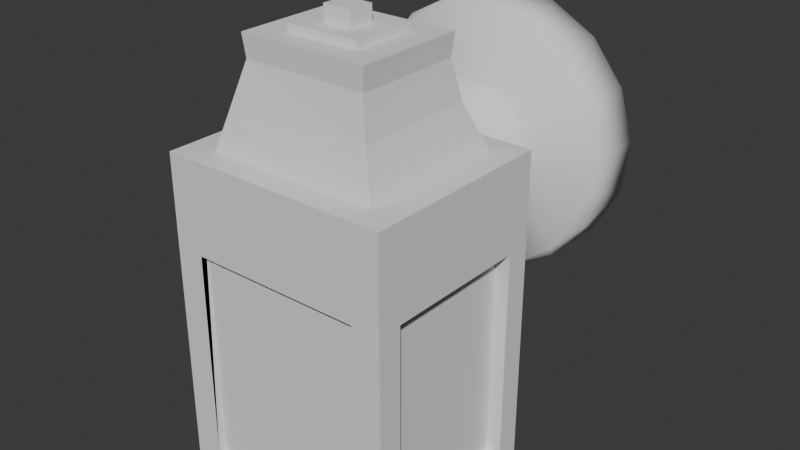 # Source: OutdoorGarageLight.blend  (saved by Blender 4.0.36; exported with 4.5.12 LTS)
import bpy
from mathutils import Matrix  # noqa: F401  (used for matrix-valued properties, if any)

bpy.ops.wm.read_factory_settings(use_empty=True)
scene = bpy.context.scene
scene.name = 'Scene'

# ---- collections
col_collection = bpy.data.collections.new('Collection'); scene.collection.children.link(col_collection)

# ---- world
world_world = bpy.data.worlds.new('World'); scene.world = world_world
world_world.use_nodes = True; world_world.node_tree.nodes.clear()
_N = world_world.node_tree.nodes; _L = world_world.node_tree.links
n0 = _N.new('ShaderNodeOutputWorld'); n0.name = 'World Output'; n0.location = (300, 300)
n1 = _N.new('ShaderNodeBackground'); n1.name = 'Background'; n1.location = (10, 300)
n1.inputs[0].default_value = (0.05088, 0.05088, 0.05088, 1.0)
_L.new(n1.outputs[0], n0.inputs[0])
n0.is_active_output = True
world_world.color = (0.05088, 0.05088, 0.05088)
world_world.use_sun_shadow = False
world_world.sun_shadow_jitter_overblur = 0.0

# ---- meshes
me_circle = bpy.data.meshes.new('Circle')
me_circle.from_pydata([(-0.0809, 1.001, 0.0), (-0.4578, 0.8939, 0.0), (-0.7651, 0.6507, 0.0), (-0.9558, 0.3083, 0.0), (-1.001, -0.0809, 7.275e-19), (-0.8939, -0.4578, 0.0), (-0.6507, -0.7651, 0.0), (-0.3083, -0.9558, 0.0), (0.0809, -1.001, 0.0), (0.4578, -0.8939, 0.0), (0.7651, -0.6507, 0.0), (0.9558, -0.3083, 0.0), (1.001, 0.0809, -9.699e-19), (0.8939, 0.4578, 0.0), (0.6507, 0.7651, 0.0), (0.3083, 0.9558, 0.0), (-0.1062, 0.9931, 0.3444), (-0.3871, 0.8916, 0.3976), (-0.6424, 0.7642, 0.3469), (-0.6826, 0.6601, 0.4062), (-0.2, 0.4447, 0.4116), (-0.8847, 0.4634, 0.3444), (-0.9577, 0.1731, 0.3945), (-0.9931, -0.1062, 0.3444), (-0.4586, 0.1391, 0.4113), (-0.8916, -0.3871, 0.3976), (-0.7642, -0.6424, 0.3469), (-0.4441, -0.1711, 0.4113), (-0.6601, -0.6826, 0.4062), (-0.4634, -0.8847, 0.3444), (-0.1731, -0.9577, 0.3945), (-0.2386, -0.4177, 0.4114), (0.1062, -0.9931, 0.3444), (0.3871, -0.8916, 0.3976), (0.6424, -0.7642, 0.3469), (0.1266, -0.4641, 0.4114), (0.6826, -0.6601, 0.4062), (0.8847, -0.4634, 0.3444), (0.9577, -0.1731, 0.3945), (0.9931, 0.1062, 0.3444), (0.4527, -0.1875, 0.4116), (0.8916, 0.3871, 0.3976), (0.7642, 0.6424, 0.3469), (0.4351, 0.193, 0.4113), (0.6601, 0.6826, 0.4062), (0.4634, 0.8847, 0.3444), (0.1731, 0.9577, 0.3945), (0.2147, 0.4305, 0.4114), (-0.1599, 0.3557, 1.077), (-0.3668, 0.1113, 1.078), (-0.3443, -0.1717, 1.078), (-0.1839, -0.3299, 1.078), (0.02691, -0.3838, 1.078), (0.3176, -0.2262, 1.077), (0.3744, 0.07448, 1.078), (0.2069, 0.3306, 1.077), (-0.05946, -0.3158, 0.9065), (-0.03495, -0.3681, 0.5869), (-0.1206, 0.3043, 0.9006), (-0.1709, 0.3213, 0.584), (0.1821, 0.2735, 0.9038), (-0.2814, 0.2305, 0.5843), (0.1712, -0.3209, 0.5843), (-0.3482, 0.1053, 0.5843), (-0.293, 0.13, 0.9046), (0.281, -0.231, 0.5843), (0.1906, -0.2675, 0.9039), (-0.3588, -0.07291, 0.5869), (-0.3154, -0.05901, 0.9026), (0.3595, -0.07314, 0.5826), (0.3486, 0.1039, 0.5842), (0.328, 0.005606, 0.9073), (-0.2573, -0.261, 0.5849), (-0.2271, -0.2265, 0.9046), (0.03933, 0.3681, 0.5863), (0.261, 0.2573, 0.5849)], [], [(15, 45, 14), (2, 18, 1), (3, 21, 2), (10, 34, 9), (11, 37, 10), (6, 26, 5), (7, 29, 6), (14, 42, 13), (46, 16, 17), (19, 17, 18), (19, 18, 21), (19, 21, 22), (22, 23, 25), (28, 25, 26), (28, 26, 29), (28, 29, 30), (30, 32, 33), (36, 33, 34), (36, 34, 37), (36, 37, 38), (38, 39, 41), (44, 41, 42), (44, 42, 45), (44, 45, 46), (20, 17, 19), (20, 19, 24), (48, 58, 64, 49), (66, 53, 52), (68, 49, 64), (68, 50, 49), (71, 54, 53), (73, 51, 50), (56, 52, 51), (47, 74, 75), (74, 60, 75), (35, 57, 31), (20, 59, 74), (59, 58, 74), (43, 75, 70), (31, 72, 27), (70, 71, 69), (27, 67, 24), (24, 67, 63), (65, 66, 62), (24, 63, 61), (61, 64, 58), (62, 66, 57), (20, 61, 59), (46, 15, 0, 16), (3, 2, 1, 0, 15, 14, 13, 12, 11, 10, 9, 8, 7, 6, 5, 4), (30, 7, 8, 32), (32, 8, 9, 33), (1, 18, 17), (15, 46, 45), (16, 0, 1, 17), (2, 21, 18), (9, 34, 33), (22, 3, 4, 23), (3, 22, 21), (10, 37, 34), (23, 4, 5, 25), (11, 38, 37), (38, 11, 12, 39), (39, 12, 13, 41), (5, 26, 25), (25, 27, 24, 22), (6, 29, 26), (13, 42, 41), (7, 30, 29), (56, 66, 52), (14, 45, 42), (20, 46, 17), (24, 19, 22), (25, 28, 31, 27), (33, 36, 40, 35), (31, 28, 30), (35, 31, 30), (35, 30, 33), (41, 43, 40, 38), (40, 36, 38), (41, 44, 47, 43), (47, 44, 46), (20, 47, 46), (51, 52, 53, 54, 55, 48, 49, 50), (55, 60, 58, 48), (54, 71, 60, 55), (66, 71, 53), (68, 73, 50), (56, 73, 72, 57), (73, 56, 51), (43, 47, 75), (31, 57, 72), (71, 70, 75, 60), (70, 69, 40, 43), (73, 68, 67, 72), (27, 72, 67), (66, 65, 69, 71), (40, 69, 65), (68, 64, 63, 67), (62, 35, 40, 65), (61, 63, 64), (47, 20, 74), (74, 58, 60), (20, 24, 61), (35, 62, 57), (59, 61, 58), (57, 66, 56)])
me_circle.polygons.foreach_set('use_smooth', [True] * 107)
_uv = me_circle.uv_layers.new(name='UVMap')
_uv.uv.foreach_set('vector', [0.0, 0.0, 0.0, 0.0, 0.0, 0.0, 0.0, 0.0, 0.0, 0.0, 0.0, 0.0, 0.0, 0.0, 0.0, 0.0, 0.0, 0.0, 0.0, 0.0, 0.0, 0.0, 0.0, 0.0, 0.0, 0.0, 0.0, 0.0, 0.0, 0.0, 0.0, 0.0, 0.0, 0.0, 0.0, 0.0, 0.0, 0.0, 0.0, 0.0, 0.0, 0.0, 0.0, 0.0, 0.0, 0.0, 0.0, 0.0, 0.0, 0.0, 0.0, 0.0, 0.0, 0.0, 0.0, 0.0, 0.0, 0.0, 0.0, 0.0, 0.0, 0.0, 0.0, 0.0, 0.0, 0.0, 0.0, 0.0, 0.0, 0.0, 0.0, 0.0, 0.0, 0.0, 0.0, 0.0, 0.0, 0.0, 0.0, 0.0, 0.0, 0.0, 0.0, 0.0, 0.0, 0.0, 0.0, 0.0, 0.0, 0.0, 0.0, 0.0, 0.0, 0.0, 0.0, 0.0, 0.0, 0.0, 0.0, 0.0, 0.0, 0.0, 0.0, 0.0, 0.0, 0.0, 0.0, 0.0, 0.0, 0.0, 0.0, 0.0, 0.0, 0.0, 0.0, 0.0, 0.0, 0.0, 0.0, 0.0, 0.0, 0.0, 0.0, 0.0, 0.0, 0.0, 0.0, 0.0, 0.0, 0.0, 0.0, 0.0, 0.0, 0.0, 0.0, 0.0, 0.0, 0.0, 0.0, 0.0, 0.0, 0.0, 0.0, 0.0, 0.0, 0.0, 0.0, 0.0, 0.0, 0.0, 0.0, 0.0, 0.0, 0.0, 0.0, 0.0, 0.0, 0.0, 0.0, 0.0, 0.0, 0.0, 0.0, 0.0, 0.0, 0.0, 0.0, 0.0, 0.0, 0.0, 0.0, 0.0, 0.0, 0.0, 0.0, 0.0, 0.0, 0.0, 0.0, 0.0, 0.0, 0.0, 0.0, 0.0, 0.0, 0.0, 0.0, 0.0, 0.0, 0.0, 0.0, 0.0, 0.0, 0.0, 0.0, 0.0, 0.0, 0.0, 0.0, 0.0, 0.0, 0.0, 0.0, 0.0, 0.0, 0.0, 0.0, 0.0, 0.0, 0.0, 0.0, 0.0, 0.0, 0.0, 0.0, 0.0, 0.0, 0.0, 0.0, 0.0, 0.0, 0.0, 0.0, 0.0, 0.0, 0.0, 0.0, 0.0, 0.0, 0.0, 0.0, 0.0, 0.0, 0.0, 0.0, 0.0, 0.0, 0.0, 0.0, 0.0, 0.0, 0.0, 0.0, 0.0, 0.0, 0.0, 0.0, 0.0, 0.0, 0.0, 0.0, 0.0, 0.0, 0.0, 0.0, 0.0, 0.0, 0.0, 0.0, 0.0, 0.0, 0.0, 0.0, 0.0, 0.0, 0.0, 0.0, 0.0, 0.0, 0.0, 0.0, 0.0, 0.0, 0.0, 0.0, 0.0, 0.0, 0.0, 0.0, 0.0, 0.0, 0.0, 0.0, 0.0, 0.0, 0.0, 0.0, 0.0, 0.0, 0.0, 0.0, 0.0, 0.0, 0.0, 0.0, 0.0, 0.0, 0.0, 0.0, 0.0, 0.0, 0.0, 0.0, 0.0, 0.0, 0.0, 0.0, 0.0, 0.0, 0.0, 0.0, 0.0, 0.0, 0.0, 0.0, 0.0, 0.0, 0.0, 0.0, 0.0, 0.0, 0.0, 0.0, 0.0, 0.0, 0.0, 0.0, 0.0, 0.0, 0.0, 0.0, 0.0, 0.0, 0.0, 0.0, 0.0, 0.0, 0.0, 0.0, 0.0, 0.0, 0.0, 0.0, 0.0, 0.0, 0.0, 0.0, 0.0, 0.0, 0.0, 0.0, 0.0, 0.0, 0.0, 0.0, 0.0, 0.0, 0.0, 0.0, 0.0, 0.0, 0.0, 0.0, 0.0, 0.0, 0.0, 0.0, 0.0, 0.0, 0.0, 0.0, 0.0, 0.0, 0.0, 0.0, 0.0, 0.0, 0.0, 0.0, 0.0, 0.0, 0.0, 0.0, 0.0, 0.0, 0.0, 0.0, 0.0, 0.0, 0.0, 0.0, 0.0, 0.0, 0.0, 0.0, 0.0, 0.0, 0.0, 0.0, 0.0, 0.0, 0.0, 0.0, 0.0, 0.0, 0.0, 0.0, 0.0, 0.0, 0.0, 0.0, 0.0, 0.0, 0.0, 0.0, 0.0, 0.0, 0.0, 0.0, 0.0, 0.0, 0.0, 0.0, 0.0, 0.0, 0.0, 0.0, 0.0, 0.0, 0.0, 0.0, 0.0, 0.0, 0.0, 0.0, 0.0, 0.0, 0.0, 0.0, 0.0, 0.0, 0.0, 0.0, 0.0, 0.0, 0.0, 0.0, 0.0, 0.0, 0.0, 0.0, 0.0, 0.0, 0.0, 0.0, 0.0, 0.0, 0.0, 0.0, 0.0, 0.0, 0.0, 0.0, 0.0, 0.0, 0.0, 0.0, 0.0, 0.0, 0.0, 0.0, 0.0, 0.0, 0.0, 0.0, 0.0, 0.0, 0.0, 0.0, 0.0, 0.0, 0.0, 0.0, 0.0, 0.0, 0.0, 0.0, 0.0, 0.0, 0.0, 0.0, 0.0, 0.0, 0.0, 0.0, 0.0, 0.0, 0.0, 0.0, 0.0, 0.0, 0.0, 0.0, 0.0, 0.0, 0.0, 0.0, 0.0, 0.0, 0.0, 0.0, 0.0, 0.0, 0.0, 0.0, 0.0, 0.0, 0.0, 0.0, 0.0, 0.0, 0.0, 0.0, 0.0, 0.0, 0.0, 0.0, 0.0, 0.0, 0.0, 0.0, 0.0, 0.0, 0.0, 0.0, 0.0, 0.0, 0.0, 0.0, 0.0, 0.0, 0.0, 0.0, 0.0, 0.0, 0.0, 0.0, 0.0, 0.0, 0.0, 0.0, 0.0, 0.0, 0.0, 0.0, 0.0, 0.0, 0.0, 0.0, 0.0, 0.0, 0.0, 0.0, 0.0, 0.0, 0.0, 0.0, 0.0, 0.0, 0.0, 0.0, 0.0, 0.0, 0.0, 0.0, 0.0, 0.0, 0.0, 0.0, 0.0, 0.0, 0.0, 0.0, 0.0, 0.0, 0.0, 0.0, 0.0, 0.0, 0.0, 0.0, 0.0, 0.0, 0.0, 0.0, 0.0, 0.0, 0.0, 0.0, 0.0, 0.0, 0.0, 0.0, 0.0, 0.0, 0.0, 0.0, 0.0, 0.0, 0.0, 0.0, 0.0, 0.0, 0.0, 0.0, 0.0, 0.0, 0.0, 0.0, 0.0, 0.0, 0.0, 0.0, 0.0, 0.0, 0.0, 0.0, 0.0, 0.0, 0.0, 0.0, 0.0, 0.0, 0.0, 0.0, 0.0, 0.0, 0.0, 0.0, 0.0, 0.0, 0.0, 0.0, 0.0, 0.0, 0.0, 0.0, 0.0, 0.0, 0.0, 0.0, 0.0, 0.0, 0.0, 0.0, 0.0, 0.0, 0.0, 0.0, 0.0, 0.0, 0.0, 0.0, 0.0, 0.0, 0.0, 0.0, 0.0, 0.0, 0.0, 0.0, 0.0, 0.0, 0.0, 0.0, 0.0, 0.0, 0.0, 0.0, 0.0, 0.0, 0.0, 0.0, 0.0, 0.0, 0.0, 0.0, 0.0, 0.0, 0.0, 0.0, 0.0, 0.0, 0.0, 0.0, 0.0, 0.0, 0.0, 0.0, 0.0, 0.0, 0.0, 0.0, 0.0, 0.0, 0.0, 0.0, 0.0, 0.0, 0.0, 0.0, 0.0, 0.0, 0.0, 0.0, 0.0, 0.0, 0.0, 0.0, 0.0, 0.0, 0.0, 0.0, 0.0])
me_circle.update()
me_cube_001 = bpy.data.meshes.new('Cube.001')
me_cube_001.from_pydata([(-1.0, 1.0, 1.0), (-0.1267, -0.1267, 2.082), (-0.1267, 0.1267, 2.082), (0.75, 1.0, 0.2273), (0.5, 1.0, 0.2273), (0.25, 1.0, 0.2273), (0.0, 1.0, 0.2273), (-0.25, 1.0, 0.2273), (-0.5, 1.0, 0.2273), (-0.75, 1.0, 0.2273), (1.0, 1.0, 1.0), (-0.75, -1.0, 0.2273), (-0.5, -1.0, 0.2273), (-0.25, -1.0, 0.2273), (0.0, -1.0, 0.2273), (0.25, -1.0, 0.2273), (0.5, -1.0, 0.2273), (0.75, -1.0, 0.2273), (-1.0, -1.0, 1.0), (0.7607, 0.7596, 1.009), (-0.7472, -0.7472, 1.0), (0.5615, 0.5615, 1.884), (-0.5615, -0.5615, 1.884), (0.6098, 0.6098, 1.37), (0.5425, 0.5425, 1.691), (-0.6752, -0.67, 1.248), (-0.5425, -0.5425, 1.691), (0.3187, 0.3187, 1.884), (-0.3187, -0.3187, 1.884), (0.3187, 0.3187, 1.947), (-0.3187, -0.3187, 1.947), (0.1267, 0.1267, 1.947), (-0.1267, -0.1267, 1.947), (0.1267, 0.1267, 2.082), (0.1267, -0.1267, 2.082), (-1.0, 0.75, 0.2273), (-1.0, 0.5, 0.2273), (-1.0, 0.25, 0.2273), (-1.0, 0.0, 0.2273), (-1.0, -0.25, 0.2273), (-1.0, -0.5, 0.2273), (-1.0, -0.75, 0.2273), (1.0, -0.75, 0.2273), (1.0, -0.5, 0.2273), (1.0, -0.25, 0.2273), (1.0, 0.0, 0.2273), (1.0, 0.25, 0.2273), (1.0, 0.5, 0.2273), (1.0, 0.75, 0.2273), (1.0, -1.0, 1.0), (-0.7596, 0.7607, 1.009), (0.7596, -0.7607, 1.009), (-0.5615, 0.5615, 1.884), (0.5615, -0.5615, 1.884), (0.6098, -0.6098, 1.37), (0.5425, -0.5425, 1.691), (-0.6098, 0.6098, 1.37), (-0.5425, 0.5425, 1.691), (-0.3187, 0.3187, 1.884), (0.3187, -0.3187, 1.884), (-0.3187, 0.3187, 1.947), (0.3187, -0.3187, 1.947), (-0.1267, 0.1267, 1.947), (0.1267, -0.1267, 1.947), (-0.75, -0.75, 0.2273), (-0.75, 0.75, 0.2273), (0.75, 0.75, 0.2273), (0.75, -0.75, 0.2273), (-1.0, -1.0, -1.836), (-1.0, 1.0, -1.836), (1.0, 0.75, -1.836), (1.0, 1.0, -1.836), (1.0, -1.0, -1.836), (0.75, 1.0, -1.836), (-0.75, -1.0, -1.836), (-0.75, -0.75, -1.836), (0.75, -0.75, -1.836), (-1.0, 0.75, -1.836), (-0.75, 0.75, -1.836), (0.75, 0.75, -1.836), (1.0, -0.75, -1.617), (0.75, -0.75, -1.617), (0.75, -1.0, -1.617), (-0.7645, -0.75, -1.836), (-0.7645, -1.0, -1.836), (-0.7645, -1.0, -1.617), (-0.7645, -0.75, -1.617), (1.0, 0.7754, -1.836), (0.75, 0.7754, -1.836), (1.0, 0.7754, -1.617), (0.75, 0.7754, -1.617), (-0.75, -1.0, -1.614), (-0.75, -0.75, -1.614), (-1.0, -0.75, -1.614), (-0.75, 0.7531, -1.836), (-1.0, 0.7531, -1.836), (-1.0, 0.7531, -1.614), (-0.75, 0.7531, -1.614), (-0.75, 0.75, -1.621), (-0.75, 1.0, -1.621), (-1.0, 0.75, -1.621), (0.761, 1.0, -1.836), (0.761, 0.75, -1.836), (0.761, 0.75, -1.621), (0.761, 1.0, -1.621), (-0.9401, 0.75, 0.2273), (-0.9401, -0.75, 0.2273), (-0.9401, -0.75, -1.614), (-0.9401, 0.752, -1.615), (-0.75, -0.9402, 0.2273), (0.75, -0.9402, 0.2273), (0.75, -0.9402, -1.617), (-0.7504, -0.9402, -1.615), (0.9358, -0.75, 0.2273), (0.9358, 0.75, 0.2273), (0.9358, -0.75, -1.617), (0.9358, 0.7754, -1.617), (0.75, 0.9367, 0.2273), (-0.75, 0.9367, 0.2273), (-0.75, 0.9367, -1.621), (0.761, 0.9367, -1.621), (-0.7645, -0.75, -1.836), (-0.75, -0.75, -1.836), (0.75, 0.7754, -1.836), (-0.75, 0.7531, -1.836), (0.761, 0.75, -1.836), (0.75, -0.75, -1.836), (-0.75, 0.75, -1.836)], [], [(59, 61, 28), (63, 34, 32), (51, 25, 20), (56, 57, 24), (50, 23, 19), (50, 56, 23), (58, 60, 27), (51, 18, 49), (20, 18, 51), (50, 10, 0), (19, 10, 50), (49, 16, 17), (18, 14, 15), (18, 13, 14), (18, 12, 13), (18, 11, 12), (0, 8, 9), (10, 6, 7), (10, 5, 6), (10, 4, 5), (10, 3, 4), (3, 66, 4), (4, 66, 5), (66, 67, 65), (6, 65, 7), (7, 65, 8), (8, 65, 9), (65, 36, 35), (65, 37, 36), (65, 38, 37), (64, 40, 39), (64, 41, 40), (33, 2, 34), (32, 1, 62), (31, 34, 63), (62, 30, 32), (28, 30, 58), (25, 56, 50), (33, 31, 62, 2), (19, 54, 51), (19, 23, 54), (19, 49, 10), (51, 49, 19), (10, 47, 48), (49, 45, 46), (49, 44, 45), (49, 43, 44), (49, 42, 43), (18, 40, 41), (18, 39, 40), (18, 38, 39), (18, 37, 38), (0, 35, 36), (68, 74, 91), (69, 77, 100), (39, 106, 40), (15, 110, 16), (42, 113, 43), (6, 117, 5), (36, 105, 37), (96, 108, 100), (40, 106, 41), (38, 106, 39), (35, 105, 36), (12, 109, 13), (16, 110, 17), (85, 112, 91), (13, 109, 14), (11, 109, 12), (46, 114, 47), (43, 113, 44), (47, 114, 48), (44, 113, 45), (4, 117, 3), (9, 118, 8), (5, 117, 4), (78, 124, 127), (76, 122, 126), (94, 123, 124), (88, 125, 123), (83, 127, 121), (102, 126, 125), (75, 121, 122), (31, 33, 34), (2, 1, 34), (60, 62, 31, 29), (63, 32, 61), (32, 30, 61), (26, 25, 54, 55), (28, 61, 30), (32, 34, 1), (59, 28, 53), (28, 22, 53), (58, 27, 52), (27, 21, 52), (52, 21, 24, 57), (51, 54, 25), (23, 56, 24), (53, 22, 26, 55), (71, 10, 48, 70), (27, 60, 29), (13, 64, 67, 14), (64, 12, 11), (64, 13, 12), (15, 16, 49, 18), (67, 15, 14), (67, 16, 15), (67, 17, 16), (7, 8, 0, 10), (65, 6, 5, 66), (102, 78, 69, 101), (65, 67, 64), (39, 38, 65, 64), (61, 59, 27, 29), (62, 1, 2), (31, 63, 29), (63, 61, 29), (62, 60, 30), (58, 30, 60), (21, 27, 59, 53), (26, 57, 56, 25), (28, 58, 22), (58, 52, 22), (21, 53, 55, 24), (20, 25, 50), (54, 24, 55), (54, 23, 24), (18, 20, 50, 0), (22, 52, 57, 26), (75, 92, 91, 74), (67, 66, 45, 44), (48, 47, 66), (47, 46, 66), (46, 45, 66), (46, 47, 10, 49), (44, 43, 67), (43, 42, 67), (36, 37, 18, 0), (79, 73, 71, 70), (75, 74, 68), (69, 78, 77), (96, 93, 92, 97), (78, 98, 100, 77), (89, 80, 72, 87), (73, 3, 10, 71), (70, 48, 66, 79), (79, 66, 3, 73), (84, 72, 82, 85), (82, 17, 67, 81), (80, 42, 49, 72), (72, 49, 17, 82), (81, 67, 42, 80), (84, 85, 86, 83), (85, 82, 81, 86), (86, 81, 76, 83), (83, 76, 72, 84), (88, 90, 89, 87), (90, 81, 80, 89), (87, 72, 76, 88), (88, 76, 81, 90), (91, 11, 18, 68), (93, 41, 64, 92), (92, 64, 11, 91), (68, 18, 41, 93), (95, 96, 97, 94), (94, 75, 68, 95), (97, 92, 75, 94), (95, 68, 93, 96), (100, 35, 0, 69), (69, 0, 9, 99), (98, 65, 35, 100), (99, 9, 65, 98), (101, 104, 103, 102), (104, 99, 98, 103), (103, 98, 78, 102), (101, 69, 99, 104), (105, 35, 100, 108), (107, 93, 41, 106), (106, 38, 37, 105), (108, 96, 93, 107), (112, 85, 82, 111), (111, 82, 17, 110), (109, 11, 91, 112), (110, 15, 14, 109), (113, 42, 80, 115), (116, 89, 48, 114), (114, 46, 45, 113), (115, 80, 89, 116), (120, 104, 3, 117), (119, 99, 104, 120), (118, 9, 99, 119), (117, 6, 8, 118), (78, 94, 124), (76, 75, 122), (94, 88, 123), (88, 102, 125), (83, 78, 127), (102, 76, 126), (75, 83, 121)])
_uv = me_cube_001.uv_layers.new(name='UVMap')
_uv.uv.foreach_set('vector', [0.697, 0.678, 0.697, 0.678, 0.803, 0.678, 0.7289, 0.6461, 0.7289, 0.6461, 0.7711, 0.6461, 0.6566, 0.7184, 0.8434, 0.7184, 0.8434, 0.7184, 0.8434, 0.5316, 0.8434, 0.5316, 0.6566, 0.5316, 0.8434, 0.5316, 0.6566, 0.5316, 0.6566, 0.5316, 0.8434, 0.5316, 0.8434, 0.5316, 0.6566, 0.5316, 0.803, 0.572, 0.803, 0.572, 0.697, 0.572, 0.6566, 0.7184, 0.875, 0.75, 0.625, 0.75, 0.8434, 0.7184, 0.875, 0.75, 0.6566, 0.7184, 0.8434, 0.5316, 0.625, 0.5, 0.875, 0.5, 0.6566, 0.5316, 0.625, 0.5, 0.8434, 0.5316, 0.625, 0.75, 0.375, 0.8125, 0.375, 0.7812, 0.625, 1.0, 0.375, 0.875, 0.375, 0.8438, 0.625, 1.0, 0.375, 0.9062, 0.375, 0.875, 0.625, 1.0, 0.375, 0.9375, 0.375, 0.9062, 0.625, 1.0, 0.375, 0.9688, 0.375, 0.9375, 0.625, 0.25, 0.375, 0.3125, 0.375, 0.2812, 0.625, 0.5, 0.375, 0.375, 0.375, 0.3438, 0.625, 0.5, 0.375, 0.4062, 0.375, 0.375, 0.625, 0.5, 0.375, 0.4375, 0.375, 0.4062, 0.625, 0.5, 0.375, 0.4688, 0.375, 0.4375, 0.3438, 0.5, 0.3438, 0.5312, 0.3125, 0.5, 0.3125, 0.5, 0.3438, 0.5312, 0.2812, 0.5, 0.3438, 0.5312, 0.3438, 0.7188, 0.1562, 0.5312, 0.25, 0.5, 0.1562, 0.5312, 0.2188, 0.5, 0.2188, 0.5, 0.1562, 0.5312, 0.1875, 0.5, 0.1875, 0.5, 0.1562, 0.5312, 0.1562, 0.5, 0.1562, 0.5312, 0.125, 0.5625, 0.125, 0.5312, 0.1562, 0.5312, 0.125, 0.5938, 0.125, 0.5625, 0.1562, 0.5312, 0.125, 0.625, 0.125, 0.5938, 0.1562, 0.7188, 0.125, 0.6875, 0.125, 0.6562, 0.1562, 0.7188, 0.125, 0.7188, 0.125, 0.6875, 0.7289, 0.6039, 0.7711, 0.6039, 0.7289, 0.6461, 0.7711, 0.6461, 0.7711, 0.6461, 0.7711, 0.6039, 0.7289, 0.6039, 0.7289, 0.6461, 0.7289, 0.6461, 0.7711, 0.6039, 0.803, 0.678, 0.7711, 0.6461, 0.803, 0.678, 0.803, 0.678, 0.803, 0.572, 0.8434, 0.7184, 0.8434, 0.5316, 0.8434, 0.5316, 0.7289, 0.6039, 0.7289, 0.6039, 0.7711, 0.6039, 0.7711, 0.6039, 0.6566, 0.5316, 0.6566, 0.7184, 0.6566, 0.7184, 0.6566, 0.5316, 0.6566, 0.5316, 0.6566, 0.7184, 0.6566, 0.5316, 0.625, 0.75, 0.625, 0.5, 0.6566, 0.7184, 0.625, 0.75, 0.6566, 0.5316, 0.625, 0.5, 0.375, 0.5625, 0.375, 0.5312, 0.625, 0.75, 0.375, 0.625, 0.375, 0.5938, 0.625, 0.75, 0.375, 0.6562, 0.375, 0.625, 0.625, 0.75, 0.375, 0.6875, 0.375, 0.6562, 0.625, 0.75, 0.375, 0.7188, 0.375, 0.6875, 0.625, 0.0, 0.375, 0.0625, 0.375, 0.03125, 0.625, 0.0, 0.375, 0.09375, 0.375, 0.0625, 0.625, 0.0, 0.375, 0.125, 0.375, 0.09375, 0.625, 0.0, 0.375, 0.1562, 0.375, 0.125, 0.625, 0.25, 0.375, 0.2188, 0.375, 0.1875, 0.375, 1.0, 0.375, 0.9688, 0.375, 0.9688, 0.375, 0.25, 0.375, 0.2188, 0.375, 0.2188, 0.375, 0.09375, 0.375, 0.03125, 0.375, 0.0625, 0.375, 0.8438, 0.375, 0.7812, 0.375, 0.8125, 0.375, 0.7188, 0.375, 0.7188, 0.375, 0.6875, 0.25, 0.5, 0.3438, 0.5, 0.2812, 0.5, 0.375, 0.1875, 0.375, 0.2188, 0.375, 0.1562, 0.0, 0.0, 0.0, 0.0, 0.0, 0.0, 0.375, 0.0625, 0.375, 0.03125, 0.375, 0.03125, 0.375, 0.125, 0.375, 0.03125, 0.375, 0.09375, 0.375, 0.2188, 0.375, 0.2188, 0.375, 0.1875, 0.375, 0.9375, 0.375, 0.9688, 0.375, 0.9062, 0.375, 0.8125, 0.375, 0.7812, 0.375, 0.7812, 0.0, 0.0, 0.0, 0.0, 0.0, 0.0, 0.375, 0.9062, 0.375, 0.9688, 0.375, 0.875, 0.375, 0.9688, 0.375, 0.9688, 0.375, 0.9375, 0.375, 0.5938, 0.375, 0.5312, 0.375, 0.5625, 0.375, 0.6875, 0.375, 0.7188, 0.375, 0.6562, 0.375, 0.5625, 0.375, 0.5312, 0.375, 0.5312, 0.375, 0.6562, 0.375, 0.7188, 0.375, 0.625, 0.3125, 0.5, 0.3438, 0.5, 0.3438, 0.5, 0.1562, 0.5, 0.1562, 0.5, 0.1875, 0.5, 0.2812, 0.5, 0.3438, 0.5, 0.3125, 0.5, 0.0, 0.0, 0.0, 0.0, 0.0, 0.0, 0.0, 0.0, 0.0, 0.0, 0.0, 0.0, 0.0, 0.0, 0.0, 0.0, 0.0, 0.0, 0.0, 0.0, 0.0, 0.0, 0.0, 0.0, 0.0, 0.0, 0.0, 0.0, 0.0, 0.0, 0.0, 0.0, 0.0, 0.0, 0.0, 0.0, 0.0, 0.0, 0.0, 0.0, 0.0, 0.0, 0.7289, 0.6039, 0.7289, 0.6039, 0.7289, 0.6461, 0.7711, 0.6039, 0.7711, 0.6461, 0.7289, 0.6461, 0.803, 0.572, 0.7711, 0.6039, 0.7289, 0.6039, 0.697, 0.572, 0.7289, 0.6461, 0.7711, 0.6461, 0.697, 0.678, 0.7711, 0.6461, 0.803, 0.678, 0.697, 0.678, 0.8434, 0.7184, 0.8434, 0.7184, 0.6566, 0.7184, 0.6566, 0.7184, 0.803, 0.678, 0.697, 0.678, 0.803, 0.678, 0.7711, 0.6461, 0.7289, 0.6461, 0.7711, 0.6461, 0.697, 0.678, 0.803, 0.678, 0.6566, 0.7184, 0.803, 0.678, 0.8434, 0.7184, 0.6566, 0.7184, 0.803, 0.572, 0.697, 0.572, 0.8434, 0.5316, 0.697, 0.572, 0.6566, 0.5316, 0.8434, 0.5316, 0.8434, 0.5316, 0.6566, 0.5316, 0.6566, 0.5316, 0.8434, 0.5316, 0.6566, 0.7184, 0.6566, 0.7184, 0.8434, 0.7184, 0.6566, 0.5316, 0.8434, 0.5316, 0.6566, 0.5316, 0.6566, 0.7184, 0.8434, 0.7184, 0.8434, 0.7184, 0.6566, 0.7184, 0.375, 0.5, 0.625, 0.5, 0.375, 0.5312, 0.375, 0.5312, 0.697, 0.572, 0.803, 0.572, 0.697, 0.572, 0.2188, 0.75, 0.1562, 0.7188, 0.3438, 0.7188, 0.25, 0.75, 0.1562, 0.7188, 0.1875, 0.75, 0.1562, 0.75, 0.1562, 0.7188, 0.2188, 0.75, 0.1875, 0.75, 0.375, 0.8438, 0.375, 0.8125, 0.625, 0.75, 0.625, 1.0, 0.3438, 0.7188, 0.2812, 0.75, 0.25, 0.75, 0.3438, 0.7188, 0.3125, 0.75, 0.2812, 0.75, 0.3438, 0.7188, 0.3438, 0.75, 0.3125, 0.75, 0.375, 0.3438, 0.375, 0.3125, 0.625, 0.25, 0.625, 0.5, 0.1562, 0.5312, 0.25, 0.5, 0.2812, 0.5, 0.3438, 0.5312, 0.1562, 0.5312, 0.1562, 0.5312, 0.125, 0.5, 0.1562, 0.5, 0.1562, 0.5312, 0.3438, 0.7188, 0.1562, 0.7188, 0.125, 0.6562, 0.125, 0.625, 0.1562, 0.5312, 0.1562, 0.7188, 0.697, 0.678, 0.697, 0.678, 0.697, 0.572, 0.697, 0.572, 0.7711, 0.6039, 0.7711, 0.6461, 0.7711, 0.6039, 0.7289, 0.6039, 0.7289, 0.6461, 0.697, 0.572, 0.7289, 0.6461, 0.697, 0.678, 0.697, 0.572, 0.7711, 0.6039, 0.803, 0.572, 0.803, 0.678, 0.803, 0.572, 0.803, 0.678, 0.803, 0.572, 0.6566, 0.5316, 0.697, 0.572, 0.697, 0.678, 0.6566, 0.7184, 0.8434, 0.7184, 0.8434, 0.5316, 0.8434, 0.5316, 0.8434, 0.7184, 0.803, 0.678, 0.803, 0.572, 0.8434, 0.7184, 0.803, 0.572, 0.8434, 0.5316, 0.8434, 0.7184, 0.6566, 0.5316, 0.6566, 0.7184, 0.6566, 0.7184, 0.6566, 0.5316, 0.8434, 0.7184, 0.8434, 0.7184, 0.8434, 0.5316, 0.6566, 0.7184, 0.6566, 0.5316, 0.6566, 0.7184, 0.6566, 0.7184, 0.6566, 0.5316, 0.6566, 0.5316, 0.875, 0.75, 0.8434, 0.7184, 0.8434, 0.5316, 0.875, 0.5, 0.8434, 0.7184, 0.8434, 0.5316, 0.8434, 0.5316, 0.8434, 0.7184, 0.1562, 0.7188, 0.1562, 0.7188, 0.1562, 0.75, 0.1562, 0.75, 0.3438, 0.7188, 0.3438, 0.5312, 0.375, 0.625, 0.375, 0.6562, 0.375, 0.5312, 0.375, 0.5625, 0.3438, 0.5312, 0.375, 0.5625, 0.375, 0.5938, 0.3438, 0.5312, 0.375, 0.5938, 0.375, 0.625, 0.3438, 0.5312, 0.375, 0.5938, 0.375, 0.5625, 0.625, 0.5, 0.625, 0.75, 0.375, 0.6562, 0.375, 0.6875, 0.3438, 0.7188, 0.375, 0.6875, 0.375, 0.7188, 0.3438, 0.7188, 0.375, 0.1875, 0.375, 0.1562, 0.625, 0.0, 0.625, 0.25, 0.3438, 0.5312, 0.3438, 0.5, 0.375, 0.5, 0.375, 0.5312, 0.1562, 0.7188, 0.1562, 0.75, 0.125, 0.75, 0.125, 0.5, 0.1562, 0.5312, 0.125, 0.5312, 0.125, 0.7188, 0.125, 0.7188, 0.1562, 0.7188, 0.1562, 0.7188, 0.1562, 0.5312, 0.1562, 0.5312, 0.125, 0.5312, 0.125, 0.5312, 0.375, 0.7188, 0.375, 0.7188, 0.375, 0.75, 0.375, 0.7188, 0.375, 0.4688, 0.375, 0.4688, 0.625, 0.5, 0.375, 0.5, 0.375, 0.5312, 0.375, 0.5312, 0.3438, 0.5312, 0.3438, 0.5312, 0.3438, 0.5312, 0.3438, 0.5312, 0.3438, 0.5, 0.3438, 0.5, 0.375, 0.7812, 0.375, 0.75, 0.375, 0.7812, 0.375, 0.7812, 0.3438, 0.75, 0.3438, 0.75, 0.3438, 0.7188, 0.3438, 0.7188, 0.375, 0.7188, 0.375, 0.7188, 0.625, 0.75, 0.375, 0.75, 0.375, 0.75, 0.625, 0.75, 0.375, 0.7812, 0.375, 0.7812, 0.3438, 0.7188, 0.3438, 0.7188, 0.375, 0.7188, 0.375, 0.7188, 0.3438, 0.75, 0.3438, 0.75, 0.3438, 0.7188, 0.3438, 0.7188, 0.3438, 0.75, 0.3438, 0.75, 0.3438, 0.7188, 0.3438, 0.7188, 0.3438, 0.7188, 0.3438, 0.7188, 0.3438, 0.7188, 0.3438, 0.7188, 0.3438, 0.7188, 0.3438, 0.7188, 0.375, 0.75, 0.3438, 0.75, 0.3438, 0.7188, 0.3438, 0.7188, 0.375, 0.7188, 0.375, 0.7188, 0.3438, 0.7188, 0.3438, 0.7188, 0.375, 0.7188, 0.375, 0.7188, 0.375, 0.7188, 0.375, 0.75, 0.3438, 0.7188, 0.3438, 0.7188, 0.3438, 0.7188, 0.3438, 0.7188, 0.3438, 0.7188, 0.3438, 0.7188, 0.375, 0.9688, 0.375, 0.9688, 0.625, 1.0, 0.375, 1.0, 0.125, 0.7188, 0.125, 0.7188, 0.1562, 0.7188, 0.1562, 0.7188, 0.1562, 0.7188, 0.1562, 0.7188, 0.1562, 0.75, 0.1562, 0.75, 0.375, 0.0, 0.625, 0.0, 0.375, 0.03125, 0.375, 0.03125, 0.125, 0.7188, 0.125, 0.7188, 0.1562, 0.7188, 0.1562, 0.7188, 0.1562, 0.7188, 0.1562, 0.7188, 0.125, 0.75, 0.125, 0.7188, 0.1562, 0.7188, 0.1562, 0.7188, 0.1562, 0.7188, 0.1562, 0.7188, 0.375, 0.03125, 0.375, 0.0, 0.375, 0.03125, 0.375, 0.03125, 0.375, 0.2188, 0.375, 0.2188, 0.625, 0.25, 0.375, 0.25, 0.375, 0.25, 0.625, 0.25, 0.375, 0.2812, 0.375, 0.2812, 0.1562, 0.5312, 0.1562, 0.5312, 0.125, 0.5312, 0.125, 0.5312, 0.1562, 0.5, 0.1562, 0.5, 0.1562, 0.5312, 0.1562, 0.5312, 0.1562, 0.5, 0.1562, 0.5, 0.1562, 0.5312, 0.1562, 0.5312, 0.1562, 0.5, 0.1562, 0.5, 0.1562, 0.5312, 0.1562, 0.5312, 0.1562, 0.5312, 0.1562, 0.5312, 0.1562, 0.5312, 0.1562, 0.5312, 0.375, 0.2812, 0.375, 0.25, 0.375, 0.2812, 0.375, 0.2812, 0.125, 0.5312, 0.125, 0.5312, 0.125, 0.5312, 0.125, 0.5312, 0.375, 0.03125, 0.375, 0.03125, 0.375, 0.03125, 0.375, 0.03125, 0.375, 0.03125, 0.375, 0.125, 0.375, 0.1562, 0.375, 0.2188, 0.375, 0.03125, 0.375, 0.03125, 0.375, 0.03125, 0.375, 0.03125, 0.3438, 0.75, 0.3438, 0.75, 0.3438, 0.75, 0.3438, 0.75, 0.375, 0.7812, 0.375, 0.7812, 0.375, 0.7812, 0.375, 0.7812, 0.1562, 0.75, 0.1562, 0.75, 0.1562, 0.75, 0.1562, 0.75, 0.375, 0.7812, 0.375, 0.8438, 0.375, 0.875, 0.375, 0.9688, 0.375, 0.7188, 0.375, 0.7188, 0.375, 0.7188, 0.375, 0.7188, 0.0, 0.0, 0.0, 0.0, 0.0, 0.0, 0.0, 0.0, 0.375, 0.5312, 0.375, 0.5938, 0.375, 0.625, 0.375, 0.7188, 0.375, 0.7188, 0.375, 0.7188, 0.375, 0.7188, 0.375, 0.7188, 0.0, 0.0, 0.0, 0.0, 0.0, 0.0, 0.0, 0.0, 0.375, 0.2812, 0.375, 0.2812, 0.375, 0.2812, 0.375, 0.2812, 0.1562, 0.5, 0.1562, 0.5, 0.1562, 0.5, 0.1562, 0.5, 0.0, 0.0, 0.0, 0.0, 0.0, 0.0, 0.0, 0.0, 0.0, 0.0, 0.0, 0.0, 0.0, 0.0, 0.0, 0.0, 0.0, 0.0, 0.0, 0.0, 0.0, 0.0, 0.0, 0.0, 0.0, 0.0, 0.0, 0.0, 0.0, 0.0, 0.0, 0.0, 0.0, 0.0, 0.0, 0.0, 0.0, 0.0, 0.0, 0.0, 0.0, 0.0, 0.0, 0.0, 0.0, 0.0, 0.0, 0.0, 0.0, 0.0])
me_cube_001.update()
me_cube_003 = bpy.data.meshes.new('Cube.003')
me_cube_003.from_pydata([(-1.0, -1.0, -1.0), (-1.0, -1.0, 1.0), (-1.0, 1.0, -1.0), (-1.0, 1.0, 1.0), (1.0, -1.0, -1.0), (1.0, -1.0, 1.0), (1.0, 1.0, -1.0), (1.0, 1.0, 1.0)], [], [(0, 1, 3, 2), (2, 3, 7, 6), (6, 7, 5, 4), (4, 5, 1, 0), (2, 6, 4, 0), (7, 3, 1, 5)])
_uv = me_cube_003.uv_layers.new(name='UVMap')
_uv.uv.foreach_set('vector', [0.375, 0.0, 0.625, 0.0, 0.625, 0.25, 0.375, 0.25, 0.375, 0.25, 0.625, 0.25, 0.625, 0.5, 0.375, 0.5, 0.375, 0.5, 0.625, 0.5, 0.625, 0.75, 0.375, 0.75, 0.375, 0.75, 0.625, 0.75, 0.625, 1.0, 0.375, 1.0, 0.125, 0.5, 0.375, 0.5, 0.375, 0.75, 0.125, 0.75, 0.625, 0.5, 0.875, 0.5, 0.875, 0.75, 0.625, 0.75])
me_cube_003.update()

# ---- objects
ob_circle = bpy.data.objects.new('Circle', me_circle)
ob_lamp = bpy.data.objects.new('Lamp', me_cube_001)
ob_glass = bpy.data.objects.new('Glass', me_cube_003)

# ---- transforms, parenting, visibility, modifiers, constraints
ob_circle.location = (-0.009074, 0.3235, 0.4692)
ob_circle.rotation_euler = (1.571, 0.0, 0.0)
ob_circle.scale = (0.2041, 0.2041, 0.2041)
ob_lamp.location = (0.003747, -0.04337, 0.3713)
ob_lamp.scale = (0.1707, 0.1457, 0.1728)
ob_glass.location = (0.0, -0.04348, 0.2379)
ob_glass.scale = (0.1525, 0.1351, 0.1797)

# ---- collection membership
col_collection.objects.link(ob_circle)
col_collection.objects.link(ob_lamp)
col_collection.objects.link(ob_glass)

# ---- scene / render settings (as saved in the file)
scene.frame_start = 1; scene.frame_end = 250; scene.frame_set(1)
scene.render.engine = 'BLENDER_EEVEE_NEXT'
scene.cycles.sampling_pattern = 'TABULATED_SOBOL'
bpy.context.view_layer.update()

# ---- added for rendering (the .blend has no active camera and no usable light): camera, sun
cam_auto = bpy.data.cameras.new('AutoCamera')
cam_auto.lens = 50.0
cam_auto.sensor_width = 36.0
cam_auto.clip_end = 1000.0
ob_auto_camera = bpy.data.objects.new('AutoCamera', cam_auto)
scene.collection.objects.link(ob_auto_camera)
ob_auto_camera.location = (0.862849, -0.979108, 1.09007)
ob_auto_camera.rotation_euler = (1.09748, -7.21219e-08, 0.694738)
scene.camera = ob_auto_camera
light_auto_sun = bpy.data.lights.new('AutoSun', 'SUN')
light_auto_sun.energy = 3.0
light_auto_sun.angle = 0.0523599
ob_auto_sun = bpy.data.objects.new('AutoSun', light_auto_sun)
scene.collection.objects.link(ob_auto_sun)
ob_auto_sun.rotation_euler = (0.872665, 0.174533, 0.523599)
bpy.context.view_layer.update()
